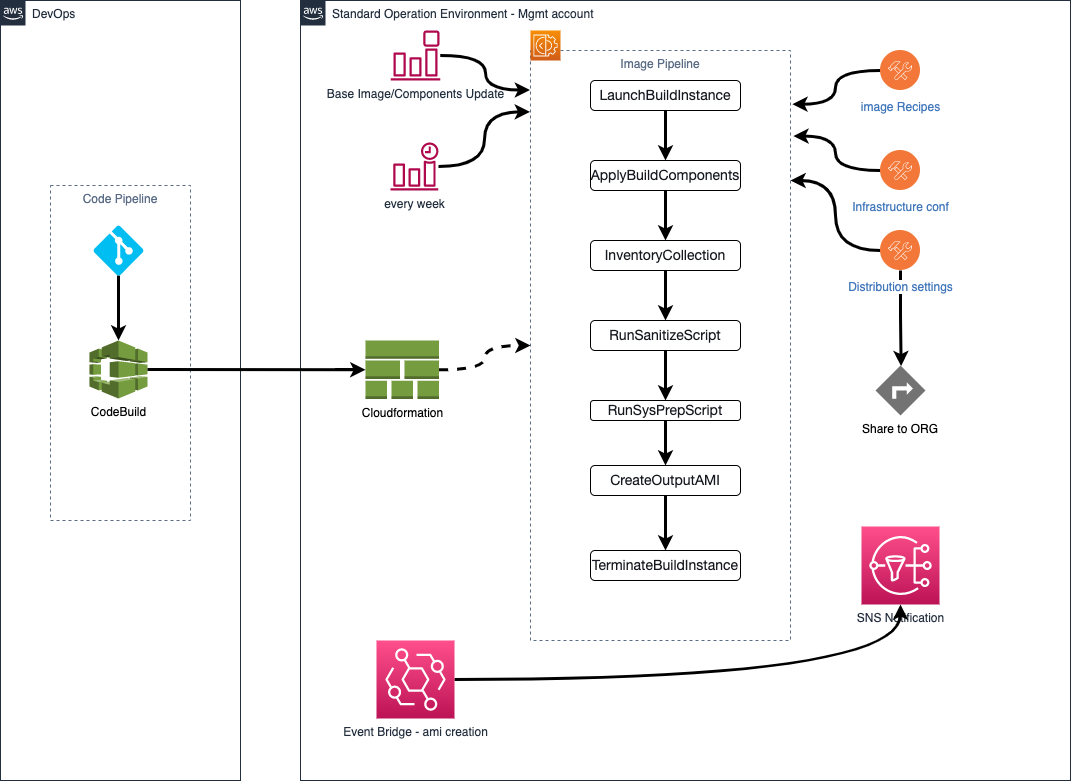

The diagram above was exported from draw.io. Its source (the exported page's mxGraphModel, read from the mxfile embedded in the PNG):
<mxGraphModel dx="2683" dy="704" grid="1" gridSize="10" guides="1" tooltips="1" connect="1" arrows="1" fold="1" page="1" pageScale="1" pageWidth="827" pageHeight="1169" math="0" shadow="0">
  <root>
    <mxCell id="0" />
    <mxCell id="1" parent="0" />
    <mxCell id="3" value="Standard Operation Environment - Mgmt account" style="points=[[0,0],[0.25,0],[0.5,0],[0.75,0],[1,0],[1,0.25],[1,0.5],[1,0.75],[1,1],[0.75,1],[0.5,1],[0.25,1],[0,1],[0,0.75],[0,0.5],[0,0.25]];outlineConnect=0;gradientColor=none;html=1;whiteSpace=wrap;fontSize=12;fontStyle=0;container=0;pointerEvents=0;collapsible=0;recursiveResize=0;shape=mxgraph.aws4.group;grIcon=mxgraph.aws4.group_aws_cloud_alt;strokeColor=#232F3E;fillColor=none;verticalAlign=top;align=left;spacingLeft=30;fontColor=#232F3E;dashed=0;" vertex="1" parent="1">
      <mxGeometry x="-620" y="120" width="770" height="780" as="geometry" />
    </mxCell>
    <mxCell id="4" value="DevOps" style="points=[[0,0],[0.25,0],[0.5,0],[0.75,0],[1,0],[1,0.25],[1,0.5],[1,0.75],[1,1],[0.75,1],[0.5,1],[0.25,1],[0,1],[0,0.75],[0,0.5],[0,0.25]];outlineConnect=0;gradientColor=none;html=1;whiteSpace=wrap;fontSize=12;fontStyle=0;container=1;pointerEvents=0;collapsible=0;recursiveResize=0;shape=mxgraph.aws4.group;grIcon=mxgraph.aws4.group_aws_cloud_alt;strokeColor=#232F3E;fillColor=none;verticalAlign=top;align=left;spacingLeft=30;fontColor=#232F3E;dashed=0;" vertex="1" parent="1">
      <mxGeometry x="-920" y="120" width="240" height="780" as="geometry" />
    </mxCell>
    <mxCell id="41" value="Code Pipeline" style="fillColor=none;strokeColor=#5A6C86;dashed=1;verticalAlign=top;fontStyle=0;fontColor=#5A6C86;" vertex="1" parent="4">
      <mxGeometry x="50" y="185" width="140" height="335" as="geometry" />
    </mxCell>
    <mxCell id="44" style="edgeStyle=orthogonalEdgeStyle;curved=1;html=1;strokeWidth=3;" edge="1" parent="4" source="42" target="43">
      <mxGeometry relative="1" as="geometry" />
    </mxCell>
    <mxCell id="42" value="" style="verticalLabelPosition=bottom;html=1;verticalAlign=top;align=center;strokeColor=none;fillColor=#00BEF2;shape=mxgraph.azure.git_repository;" vertex="1" parent="4">
      <mxGeometry x="93" y="225" width="50" height="50" as="geometry" />
    </mxCell>
    <mxCell id="43" value="CodeBuild" style="outlineConnect=0;dashed=0;verticalLabelPosition=bottom;verticalAlign=top;align=center;html=1;shape=mxgraph.aws3.codebuild;fillColor=#759C3E;gradientColor=none;" vertex="1" parent="4">
      <mxGeometry x="89" y="340" width="58" height="58" as="geometry" />
    </mxCell>
    <mxCell id="5" value="Image Pipeline" style="fillColor=none;strokeColor=#5A6C86;dashed=1;verticalAlign=top;fontStyle=0;fontColor=#5A6C86;" vertex="1" parent="1">
      <mxGeometry x="-390" y="170" width="260" height="590" as="geometry" />
    </mxCell>
    <mxCell id="2" value="" style="sketch=0;points=[[0,0,0],[0.25,0,0],[0.5,0,0],[0.75,0,0],[1,0,0],[0,1,0],[0.25,1,0],[0.5,1,0],[0.75,1,0],[1,1,0],[0,0.25,0],[0,0.5,0],[0,0.75,0],[1,0.25,0],[1,0.5,0],[1,0.75,0]];outlineConnect=0;fontColor=#232F3E;gradientColor=#F78E04;gradientDirection=north;fillColor=#D05C17;strokeColor=#ffffff;dashed=0;verticalLabelPosition=bottom;verticalAlign=top;align=center;html=1;fontSize=12;fontStyle=0;aspect=fixed;shape=mxgraph.aws4.resourceIcon;resIcon=mxgraph.aws4.ec2_image_builder;" vertex="1" parent="1">
      <mxGeometry x="-390" y="150" width="30" height="30" as="geometry" />
    </mxCell>
    <mxCell id="28" style="edgeStyle=orthogonalEdgeStyle;curved=1;html=1;entryX=1.007;entryY=0.091;entryDx=0;entryDy=0;entryPerimeter=0;strokeWidth=3;" edge="1" parent="1" source="6" target="5">
      <mxGeometry relative="1" as="geometry" />
    </mxCell>
    <mxCell id="6" value="image Recipes" style="aspect=fixed;perimeter=ellipsePerimeter;html=1;align=center;shadow=0;dashed=0;fontColor=#4277BB;labelBackgroundColor=#ffffff;fontSize=12;spacingTop=3;image;image=img/lib/ibm/devops/configuration_management.svg;" vertex="1" parent="1">
      <mxGeometry x="-40" y="170" width="40" height="40" as="geometry" />
    </mxCell>
    <mxCell id="29" style="edgeStyle=orthogonalEdgeStyle;curved=1;html=1;entryX=1.011;entryY=0.145;entryDx=0;entryDy=0;entryPerimeter=0;strokeWidth=3;" edge="1" parent="1" source="7" target="5">
      <mxGeometry relative="1" as="geometry" />
    </mxCell>
    <mxCell id="7" value="Infrastructure conf" style="aspect=fixed;perimeter=ellipsePerimeter;html=1;align=center;shadow=0;dashed=0;fontColor=#4277BB;labelBackgroundColor=#ffffff;fontSize=12;spacingTop=3;image;image=img/lib/ibm/devops/configuration_management.svg;" vertex="1" parent="1">
      <mxGeometry x="-40" y="270" width="40" height="40" as="geometry" />
    </mxCell>
    <mxCell id="30" value="" style="edgeStyle=orthogonalEdgeStyle;curved=1;html=1;strokeWidth=3;" edge="1" parent="1" source="8" target="5">
      <mxGeometry relative="1" as="geometry">
        <Array as="points">
          <mxPoint x="-85" y="370" />
          <mxPoint x="-85" y="300" />
        </Array>
      </mxGeometry>
    </mxCell>
    <mxCell id="36" style="edgeStyle=orthogonalEdgeStyle;curved=1;html=1;entryX=0.512;entryY=0.013;entryDx=0;entryDy=0;entryPerimeter=0;strokeWidth=3;" edge="1" parent="1" source="8" target="35">
      <mxGeometry relative="1" as="geometry" />
    </mxCell>
    <mxCell id="8" value="Distribution settings" style="aspect=fixed;perimeter=ellipsePerimeter;html=1;align=center;shadow=0;dashed=0;fontColor=#4277BB;labelBackgroundColor=#ffffff;fontSize=12;spacingTop=3;image;image=img/lib/ibm/devops/configuration_management.svg;" vertex="1" parent="1">
      <mxGeometry x="-40" y="350" width="40" height="40" as="geometry" />
    </mxCell>
    <mxCell id="22" value="" style="edgeStyle=orthogonalEdgeStyle;html=1;entryX=0.5;entryY=0;entryDx=0;entryDy=0;strokeWidth=3;curved=1;" edge="1" parent="1" source="9" target="11">
      <mxGeometry relative="1" as="geometry" />
    </mxCell>
    <mxCell id="9" value="&lt;span style=&quot;caret-color: rgb(22, 25, 31); color: rgb(22, 25, 31); font-family: &amp;quot;Amazon Ember&amp;quot;, &amp;quot;Helvetica Neue&amp;quot;, Roboto, Arial, sans-serif; font-size: 14px; text-align: left; background-color: rgb(255, 255, 255);&quot;&gt;LaunchBuildInstance&lt;/span&gt;" style="rounded=1;whiteSpace=wrap;html=1;" vertex="1" parent="1">
      <mxGeometry x="-330" y="200" width="150" height="30" as="geometry" />
    </mxCell>
    <mxCell id="23" style="edgeStyle=orthogonalEdgeStyle;html=1;entryX=0.5;entryY=0;entryDx=0;entryDy=0;strokeWidth=3;curved=1;" edge="1" parent="1" source="11" target="15">
      <mxGeometry relative="1" as="geometry" />
    </mxCell>
    <mxCell id="11" value="&lt;span style=&quot;caret-color: rgb(22, 25, 31); color: rgb(22, 25, 31); font-family: &amp;quot;Amazon Ember&amp;quot;, &amp;quot;Helvetica Neue&amp;quot;, Roboto, Arial, sans-serif; font-size: 14px; text-align: left; background-color: rgb(255, 255, 255);&quot;&gt;ApplyBuildComponents&lt;/span&gt;" style="rounded=1;whiteSpace=wrap;html=1;" vertex="1" parent="1">
      <mxGeometry x="-330" y="280" width="150" height="30" as="geometry" />
    </mxCell>
    <mxCell id="24" value="" style="edgeStyle=none;html=1;strokeWidth=3;" edge="1" parent="1" source="15" target="16">
      <mxGeometry relative="1" as="geometry" />
    </mxCell>
    <mxCell id="15" value="&lt;span style=&quot;caret-color: rgb(22, 25, 31); color: rgb(22, 25, 31); font-family: &amp;quot;Amazon Ember&amp;quot;, &amp;quot;Helvetica Neue&amp;quot;, Roboto, Arial, sans-serif; font-size: 14px; text-align: left; background-color: rgb(255, 255, 255);&quot;&gt;InventoryCollection&lt;/span&gt;" style="rounded=1;whiteSpace=wrap;html=1;" vertex="1" parent="1">
      <mxGeometry x="-330" y="360" width="150" height="30" as="geometry" />
    </mxCell>
    <mxCell id="25" value="" style="edgeStyle=none;html=1;strokeWidth=3;" edge="1" parent="1" source="16" target="17">
      <mxGeometry relative="1" as="geometry" />
    </mxCell>
    <mxCell id="16" value="&lt;span style=&quot;caret-color: rgb(22, 25, 31); color: rgb(22, 25, 31); font-family: &amp;quot;Amazon Ember&amp;quot;, &amp;quot;Helvetica Neue&amp;quot;, Roboto, Arial, sans-serif; font-size: 14px; text-align: left; background-color: rgb(255, 255, 255);&quot;&gt;RunSanitizeScript&lt;/span&gt;" style="rounded=1;whiteSpace=wrap;html=1;" vertex="1" parent="1">
      <mxGeometry x="-330" y="440" width="150" height="30" as="geometry" />
    </mxCell>
    <mxCell id="26" value="" style="edgeStyle=none;html=1;strokeWidth=3;" edge="1" parent="1" source="17" target="19">
      <mxGeometry relative="1" as="geometry" />
    </mxCell>
    <mxCell id="17" value="&lt;span style=&quot;caret-color: rgb(22, 25, 31); color: rgb(22, 25, 31); font-family: &amp;quot;Amazon Ember&amp;quot;, &amp;quot;Helvetica Neue&amp;quot;, Roboto, Arial, sans-serif; font-size: 14px; text-align: left; background-color: rgb(255, 255, 255);&quot;&gt;RunSysPrepScript&lt;/span&gt;" style="rounded=1;whiteSpace=wrap;html=1;" vertex="1" parent="1">
      <mxGeometry x="-330" y="520" width="150" height="20" as="geometry" />
    </mxCell>
    <mxCell id="18" value="&lt;span style=&quot;caret-color: rgb(22, 25, 31); color: rgb(22, 25, 31); font-family: &amp;quot;Amazon Ember&amp;quot;, &amp;quot;Helvetica Neue&amp;quot;, Roboto, Arial, sans-serif; font-size: 14px; text-align: left; background-color: rgb(255, 255, 255);&quot;&gt;TerminateBuildInstance&lt;/span&gt;" style="rounded=1;whiteSpace=wrap;html=1;" vertex="1" parent="1">
      <mxGeometry x="-330" y="670" width="150" height="30" as="geometry" />
    </mxCell>
    <mxCell id="27" value="" style="edgeStyle=none;html=1;strokeWidth=3;" edge="1" parent="1" source="19" target="18">
      <mxGeometry relative="1" as="geometry" />
    </mxCell>
    <mxCell id="19" value="&lt;span style=&quot;caret-color: rgb(22, 25, 31); color: rgb(22, 25, 31); font-family: &amp;quot;Amazon Ember&amp;quot;, &amp;quot;Helvetica Neue&amp;quot;, Roboto, Arial, sans-serif; font-size: 14px; text-align: left; background-color: rgb(255, 255, 255);&quot;&gt;CreateOutputAMI&lt;/span&gt;" style="rounded=1;whiteSpace=wrap;html=1;" vertex="1" parent="1">
      <mxGeometry x="-330" y="585" width="150" height="30" as="geometry" />
    </mxCell>
    <mxCell id="34" style="edgeStyle=orthogonalEdgeStyle;curved=1;html=1;entryX=-0.002;entryY=0.104;entryDx=0;entryDy=0;entryPerimeter=0;strokeWidth=3;" edge="1" parent="1" source="31" target="5">
      <mxGeometry relative="1" as="geometry" />
    </mxCell>
    <mxCell id="31" value="every week" style="sketch=0;outlineConnect=0;fontColor=#232F3E;gradientColor=none;fillColor=#B0084D;strokeColor=none;dashed=0;verticalLabelPosition=bottom;verticalAlign=top;align=center;html=1;fontSize=12;fontStyle=0;aspect=fixed;pointerEvents=1;shape=mxgraph.aws4.event_time_based;" vertex="1" parent="1">
      <mxGeometry x="-530" y="262" width="48" height="48" as="geometry" />
    </mxCell>
    <mxCell id="33" style="edgeStyle=orthogonalEdgeStyle;curved=1;html=1;entryX=-0.002;entryY=0.067;entryDx=0;entryDy=0;entryPerimeter=0;strokeWidth=3;" edge="1" parent="1" source="32" target="5">
      <mxGeometry relative="1" as="geometry" />
    </mxCell>
    <mxCell id="32" value="Base Image/Components Update" style="sketch=0;outlineConnect=0;fontColor=#232F3E;gradientColor=none;fillColor=#B0084D;strokeColor=none;dashed=0;verticalLabelPosition=bottom;verticalAlign=top;align=center;html=1;fontSize=12;fontStyle=0;aspect=fixed;pointerEvents=1;shape=mxgraph.aws4.event_event_based;" vertex="1" parent="1">
      <mxGeometry x="-530" y="150" width="50" height="50" as="geometry" />
    </mxCell>
    <mxCell id="35" value="Share to ORG" style="dashed=0;aspect=fixed;verticalLabelPosition=bottom;verticalAlign=top;align=center;shape=mxgraph.gmdl.share2;strokeColor=none;fillColor=#737373;shadow=0;sketch=0;" vertex="1" parent="1">
      <mxGeometry x="-45" y="485" width="50" height="50" as="geometry" />
    </mxCell>
    <mxCell id="37" value="SNS Notification" style="sketch=0;points=[[0,0,0],[0.25,0,0],[0.5,0,0],[0.75,0,0],[1,0,0],[0,1,0],[0.25,1,0],[0.5,1,0],[0.75,1,0],[1,1,0],[0,0.25,0],[0,0.5,0],[0,0.75,0],[1,0.25,0],[1,0.5,0],[1,0.75,0]];outlineConnect=0;fontColor=#232F3E;gradientColor=#FF4F8B;gradientDirection=north;fillColor=#BC1356;strokeColor=#ffffff;dashed=0;verticalLabelPosition=bottom;verticalAlign=top;align=center;html=1;fontSize=12;fontStyle=0;aspect=fixed;shape=mxgraph.aws4.resourceIcon;resIcon=mxgraph.aws4.sns;" vertex="1" parent="1">
      <mxGeometry x="-59" y="646" width="78" height="78" as="geometry" />
    </mxCell>
    <mxCell id="40" style="edgeStyle=orthogonalEdgeStyle;curved=1;html=1;entryX=0.5;entryY=1;entryDx=0;entryDy=0;entryPerimeter=0;strokeWidth=3;" edge="1" parent="1" source="39" target="37">
      <mxGeometry relative="1" as="geometry" />
    </mxCell>
    <mxCell id="39" value="Event Bridge - ami creation" style="sketch=0;points=[[0,0,0],[0.25,0,0],[0.5,0,0],[0.75,0,0],[1,0,0],[0,1,0],[0.25,1,0],[0.5,1,0],[0.75,1,0],[1,1,0],[0,0.25,0],[0,0.5,0],[0,0.75,0],[1,0.25,0],[1,0.5,0],[1,0.75,0]];outlineConnect=0;fontColor=#232F3E;gradientColor=#FF4F8B;gradientDirection=north;fillColor=#BC1356;strokeColor=#ffffff;dashed=0;verticalLabelPosition=bottom;verticalAlign=top;align=center;html=1;fontSize=12;fontStyle=0;aspect=fixed;shape=mxgraph.aws4.resourceIcon;resIcon=mxgraph.aws4.eventbridge;" vertex="1" parent="1">
      <mxGeometry x="-544" y="760" width="78" height="78" as="geometry" />
    </mxCell>
    <mxCell id="47" style="edgeStyle=orthogonalEdgeStyle;curved=1;html=1;strokeWidth=3;dashed=1;" edge="1" parent="1" source="45" target="5">
      <mxGeometry relative="1" as="geometry" />
    </mxCell>
    <mxCell id="45" value="Cloudformation" style="outlineConnect=0;dashed=0;verticalLabelPosition=bottom;verticalAlign=top;align=center;html=1;shape=mxgraph.aws3.stack_aws_cloudformation;fillColor=#759C3E;gradientColor=none;" vertex="1" parent="1">
      <mxGeometry x="-555" y="460" width="73.5" height="58.5" as="geometry" />
    </mxCell>
    <mxCell id="46" style="edgeStyle=orthogonalEdgeStyle;curved=1;html=1;entryX=0;entryY=0.5;entryDx=0;entryDy=0;entryPerimeter=0;strokeWidth=3;" edge="1" parent="1" source="43" target="45">
      <mxGeometry relative="1" as="geometry" />
    </mxCell>
  </root>
</mxGraphModel>